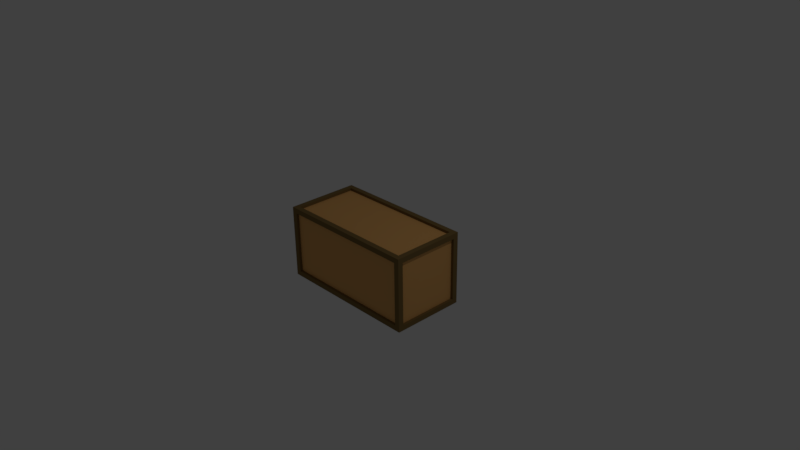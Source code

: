 # Source: Low_Poly_Crate_02.blend  (saved by Blender 2.79.0; exported with 4.5.12 LTS)
import bpy
from mathutils import Matrix  # noqa: F401  (used for matrix-valued properties, if any)

bpy.ops.wm.read_factory_settings(use_empty=True)
scene = bpy.context.scene
scene.name = 'Scene'

# ---- collections
col_collection_1 = bpy.data.collections.new('Collection 1'); scene.collection.children.link(col_collection_1)

# ---- materials (node trees are filled in below, after node groups)
mat_low_poly_crate_02_mat = bpy.data.materials.new('Low_Poly_Crate_02_Mat')
mat_low_poly_crate_02_mat.alpha_threshold = 0.0
mat_low_poly_crate_02_mat.use_transparent_shadow = False
mat_low_poly_crate_02_mat.diffuse_color = (0.8, 0.4245, 0.139, 1.0)
mat_low_poly_crate_02_mat.roughness = 0.5
mat_low_poly_crate_02_mat.specular_intensity = 0.0
mat_low_poly_crate_02_mat.line_color = (0.0, 0.0, 0.0, 1.0)
mat_low_poly_crate_02_frame_mat = bpy.data.materials.new('Low_Poly_Crate_02_Frame_Mat')
mat_low_poly_crate_02_frame_mat.alpha_threshold = 0.0
mat_low_poly_crate_02_frame_mat.use_transparent_shadow = False
mat_low_poly_crate_02_frame_mat.diffuse_color = (0.211, 0.136, 0.04862, 1.0)
mat_low_poly_crate_02_frame_mat.roughness = 0.5
mat_low_poly_crate_02_frame_mat.specular_intensity = 0.0

# ---- material node trees

# ---- world
world_world = bpy.data.worlds.new('World'); scene.world = world_world
world_world.color = (0.05088, 0.05088, 0.05088)
world_world.use_sun_shadow = False
world_world.sun_shadow_jitter_overblur = 0.0
world_world.cycles.sampling_method = 'MANUAL'

# ---- cameras
cam_camera = bpy.data.cameras.new('Camera')
cam_camera.clip_end = 100.0
cam_camera.lens = 35.0
cam_camera.sensor_width = 32.0
cam_camera.sensor_height = 18.0
cam_camera.ortho_scale = 7.314
cam_camera.dof.focus_distance = 0.0
cam_camera.dof.aperture_fstop = 128.0

# ---- lights
light_lamp = bpy.data.lights.new('Lamp', 'POINT')
light_lamp.transmission_factor = 0.0
light_lamp.cutoff_distance = 30.0
light_lamp.energy = 100.0
light_lamp.shadow_buffer_clip_start = 1.001
light_lamp.shadow_soft_size = 0.1
light_lamp.shadow_maximum_resolution = 0.006
light_lamp.use_absolute_resolution = True

# ---- meshes
me_cube = bpy.data.meshes.new('Cube')
me_cube.from_pydata([(1.0, 0.5, -0.5), (1.0, -0.5, -0.5), (-1.0, -0.5, -0.5), (-1.0, 0.5, -0.5), (1.0, 0.5, 0.5), (1.0, -0.5, 0.5), (-1.0, -0.5, 0.5), (-1.0, 0.5, 0.5), (0.9294, 0.4294, -0.5), (0.9294, -0.4294, -0.5), (-0.9294, -0.4294, -0.5), (-0.9294, 0.4294, -0.5), (0.9294, 0.4294, 0.5), (-0.9294, 0.4294, 0.5), (-0.9294, -0.4294, 0.5), (0.9294, -0.4294, 0.5), (1.0, 0.4294, -0.4294), (1.0, 0.4294, 0.4294), (1.0, -0.4294, 0.4294), (1.0, -0.4294, -0.4294), (0.9294, -0.5, -0.4294), (0.9294, -0.5, 0.4294), (-0.9294, -0.5, 0.4294), (-0.9294, -0.5, -0.4294), (-1.0, -0.4294, -0.4294), (-1.0, -0.4294, 0.4294), (-1.0, 0.4294, 0.4294), (-1.0, 0.4294, -0.4294), (0.9294, 0.5, 0.4294), (0.9294, 0.5, -0.4294), (-0.9294, 0.5, -0.4294), (-0.9294, 0.5, 0.4294), (0.9294, -0.4294, -0.4633), (0.9294, 0.4294, -0.4633), (-0.9294, -0.4294, -0.4633), (-0.9294, 0.4294, -0.4633), (-0.9294, 0.4294, 0.4633), (0.9294, 0.4294, 0.4633), (-0.9294, -0.4294, 0.4633), (0.9294, -0.4294, 0.4633), (0.9633, 0.4294, 0.4294), (0.9633, 0.4294, -0.4294), (0.9633, -0.4294, 0.4294), (0.9633, -0.4294, -0.4294), (0.9294, -0.4633, 0.4294), (0.9294, -0.4633, -0.4294), (-0.9294, -0.4633, 0.4294), (-0.9294, -0.4633, -0.4294), (-0.9633, -0.4294, 0.4294), (-0.9633, -0.4294, -0.4294), (-0.9633, 0.4294, 0.4294), (-0.9633, 0.4294, -0.4294), (0.9294, 0.4633, -0.4294), (0.9294, 0.4633, 0.4294), (-0.9294, 0.4633, -0.4294), (-0.9294, 0.4633, 0.4294)], [], [(53, 52, 54, 55), (49, 48, 50, 51), (45, 44, 46, 47), (41, 40, 42, 43), (37, 36, 38, 39), (33, 32, 34, 35), (20, 21, 44, 45), (1, 9, 8, 0), (2, 10, 9, 1), (3, 11, 10, 2), (0, 8, 11, 3), (13, 14, 38, 36), (7, 13, 12, 4), (6, 14, 13, 7), (5, 15, 14, 6), (4, 12, 15, 5), (16, 17, 40, 41), (4, 17, 16, 0), (5, 18, 17, 4), (1, 19, 18, 5), (0, 16, 19, 1), (9, 10, 34, 32), (5, 21, 20, 1), (6, 22, 21, 5), (2, 23, 22, 6), (1, 20, 23, 2), (12, 13, 36, 37), (6, 25, 24, 2), (7, 26, 25, 6), (3, 27, 26, 7), (2, 24, 27, 3), (8, 9, 32, 33), (0, 29, 28, 4), (3, 30, 29, 0), (7, 31, 30, 3), (4, 28, 31, 7), (10, 11, 35, 34), (17, 18, 42, 40), (24, 25, 48, 49), (14, 15, 39, 38), (21, 22, 46, 44), (28, 29, 52, 53), (11, 8, 33, 35), (18, 19, 43, 42), (25, 26, 50, 48), (15, 12, 37, 39), (22, 23, 47, 46), (29, 30, 54, 52), (19, 16, 41, 43), (26, 27, 51, 50), (23, 20, 45, 47), (30, 31, 55, 54), (27, 24, 49, 51), (31, 28, 53, 55)])
me_cube.polygons.foreach_set('material_index', [0, 0, 0, 0, 0, 0, 1, 1, 1, 1, 1, 1, 1, 1, 1, 1, 1, 1, 1, 1, 1, 1, 1, 1, 1, 1, 1, 1, 1, 1, 1, 1, 1, 1, 1, 1, 1, 1, 1, 1, 1, 1, 1, 1, 1, 1, 1, 1, 1, 1, 1, 1, 1, 1])
me_cube.materials.append(mat_low_poly_crate_02_mat)
me_cube.materials.append(mat_low_poly_crate_02_frame_mat)
me_cube.use_remesh_preserve_volume = False
me_cube.use_remesh_preserve_attributes = False
me_cube.use_mirror_vertex_groups = False
me_cube.update()

# ---- objects
ob_low_poly_crate_02 = bpy.data.objects.new('Low_Poly_Crate_02', me_cube)
ob_lamp = bpy.data.objects.new('Lamp', light_lamp)
ob_camera = bpy.data.objects.new('Camera', cam_camera)

# ---- transforms, parenting, visibility, modifiers, constraints
ob_low_poly_crate_02.location = (0.0, 0.0, 0.0)
ob_low_poly_crate_02.lock_rotations_4d = False
ob_low_poly_crate_02.empty_display_type = 'ARROWS'
ob_low_poly_crate_02.lineart.crease_threshold = 0.0
ob_lamp.location = (4.076, 1.005, 5.904)
ob_lamp.rotation_euler = (0.6503, 0.05522, 1.866)
ob_lamp.lock_rotations_4d = False
ob_lamp.empty_display_type = 'ARROWS'
ob_lamp.color = (0.0, 0.0, 0.0, 0.0)
ob_lamp.lineart.crease_threshold = 0.0
ob_camera.location = (7.481, -6.508, 5.344)
ob_camera.rotation_euler = (1.109, 0.01082, 0.8149)
ob_camera.lock_rotations_4d = False
ob_camera.empty_display_type = 'ARROWS'
ob_camera.color = (0.0, 0.0, 0.0, 0.0)
ob_camera.display_type = 'WIRE'
ob_camera.lineart.crease_threshold = 0.0

# ---- collection membership
col_collection_1.objects.link(ob_low_poly_crate_02)
col_collection_1.objects.link(ob_lamp)
col_collection_1.objects.link(ob_camera)

# ---- scene / render settings (as saved in the file)
scene.camera = ob_camera
scene.frame_start = 1; scene.frame_end = 250; scene.frame_set(1)
scene.render.engine = 'BLENDER_EEVEE_NEXT'
scene.render.resolution_percentage = 50
scene.render.dither_intensity = 0.0
scene.cycles.use_denoising = False
scene.cycles.samples = 128
scene.cycles.sampling_pattern = 'TABULATED_SOBOL'
scene.cycles.light_sampling_threshold = 0.0
scene.cycles.use_adaptive_sampling = False
scene.cycles.use_light_tree = False
scene.cycles.blur_glossy = 0.0
scene.cycles.sample_clamp_indirect = 0.0
scene.view_settings.view_transform = 'Standard'
bpy.context.view_layer.update()
